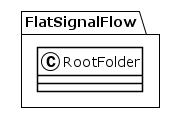

The diagram above was rendered by PlantUML. Its source (embedded in the PNG):
@startuml
!theme plain
package FlatSignalFlow {
class RootFolder {
}
}
@enduml